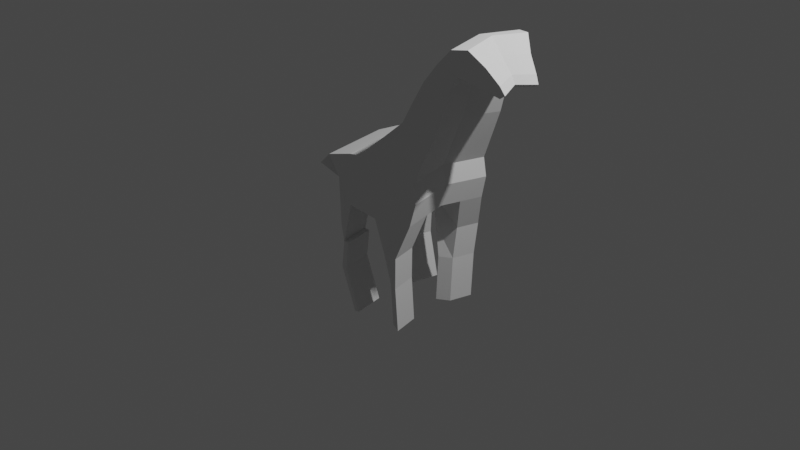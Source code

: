 # Source: untitled.blend  (saved by Blender 3.1.7; exported with 4.5.12 LTS)
import bpy
from mathutils import Matrix  # noqa: F401  (used for matrix-valued properties, if any)

bpy.ops.wm.read_factory_settings(use_empty=True)
scene = bpy.context.scene
scene.name = 'Scene'

# ---- collections
col_collection = bpy.data.collections.new('Collection'); scene.collection.children.link(col_collection)

# ---- world
world_world = bpy.data.worlds.new('World'); scene.world = world_world
world_world.use_nodes = True; world_world.node_tree.nodes.clear()
_N = world_world.node_tree.nodes; _L = world_world.node_tree.links
n0 = _N.new('ShaderNodeOutputWorld'); n0.name = 'World Output'; n0.location = (300, 300)
n1 = _N.new('ShaderNodeBackground'); n1.name = 'Background'; n1.location = (10, 300)
n1.inputs[0].default_value = (0.05088, 0.05088, 0.05088, 1.0)
_L.new(n1.outputs[0], n0.inputs[0])
n0.is_active_output = True
world_world.color = (0.05088, 0.05088, 0.05088)
world_world.use_sun_shadow = False
world_world.sun_shadow_jitter_overblur = 0.0

# ---- cameras
cam_camera = bpy.data.cameras.new('Camera')
cam_camera.clip_end = 100.0
cam_camera.ortho_scale = 7.314

# ---- lights
light_light = bpy.data.lights.new('Light', 'POINT')
light_light.transmission_factor = 0.0
light_light.energy = 1000.0
light_light.shadow_soft_size = 0.1
light_light.shadow_maximum_resolution = 0.006
light_light.use_absolute_resolution = True

# ---- meshes
me_plane = bpy.data.meshes.new('Plane')
me_plane.from_pydata([(-0.766, 0.0, 0.3521), (-0.3644, 0.0, 0.2401), (-0.6854, 0.0, 0.6192), (-0.5262, 0.0, 0.7625), (0.3523, 0.0, 0.2239), (-0.1396, 0.0, 0.8506), (0.3771, 0.0, 0.6626), (0.1392, 0.0, 1.107), (0.6134, 0.0, 1.213), (0.3324, 0.0, 1.283), (0.6845, 0.0, 1.441), (0.4386, 0.0, 1.506), (0.7475, 0.0, 1.664), (0.5398, 0.0, 1.706), (0.8044, 0.0, 1.778), (0.6639, 0.0, 1.889), (0.9313, 0.0, 1.73), (0.7846, 0.0, 2.028), (1.052, 0.0, 1.9), (0.9296, 0.0, 2.046), (1.081, 0.0, 1.676), (1.173, 0.0, 1.754), (1.17, 0.0, 1.64), (1.216, 0.0, 1.675), (0.4137, 0.0, 0.4666), (0.00826, 0.0, 0.9953), (-0.0629, 0.0, 0.1837), (-0.2671, 0.0, 0.8317), (-0.6042, -0.6956, 0.5882), (-0.6848, -0.4032, 0.3211), (-0.2832, -0.6009, 0.209), (-0.445, -0.7181, 0.7315), (0.4335, -0.4936, 0.1928), (-0.05834, -0.6621, 0.8195), (0.01834, -0.5564, 0.1526), (-0.1859, -0.6799, 0.8006), (0.4584, -0.4786, 0.6316), (0.2204, -0.6079, 1.076), (0.495, -0.4784, 0.4355), (0.0895, -0.6333, 0.9642), (0.6947, -0.4226, 1.182), (0.4136, -0.5688, 1.252), (0.7658, -0.403, 1.41), (0.5198, -0.5387, 1.475), (0.8287, -0.3891, 1.633), (0.6211, -0.5106, 1.675), (0.8856, -0.3726, 1.747), (0.7451, -0.4692, 1.858), (1.013, -0.3223, 1.699), (0.8659, -0.4365, 1.997), (1.133, -0.2888, 1.869), (1.011, -0.3822, 2.015), (1.162, -0.2631, 1.645), (1.254, -0.235, 1.723), (1.251, -0.2275, 1.609), (1.298, -0.2167, 1.644), (1.119, -0.1229, 1.662), (0.9693, -0.1505, 1.715), (-0.6475, -0.3248, 0.6047), (-0.4883, -0.3354, 0.748), (1.09, -0.1349, 1.886), (1.211, -0.1097, 1.74), (0.7854, -0.1817, 1.649), (0.7225, -0.1882, 1.426), (1.254, -0.1012, 1.66), (1.208, -0.1063, 1.625), (0.4765, -0.2516, 1.491), (0.5778, -0.2384, 1.691), (0.3902, -0.2305, 0.2094), (-0.02496, -0.2598, 0.1692), (-0.2292, -0.3175, 0.8172), (0.8423, -0.174, 1.763), (0.4517, -0.2234, 0.4521), (0.7018, -0.2191, 1.875), (0.4151, -0.2235, 0.6482), (0.0462, -0.2958, 0.9808), (0.1771, -0.2839, 1.092), (-0.1016, -0.3092, 0.8361), (-0.3265, -0.2806, 0.2256), (0.8226, -0.2038, 2.014), (0.6514, -0.1973, 1.199), (0.9676, -0.1785, 2.032), (0.3703, -0.2656, 1.269), (-0.7281, -0.1883, 0.3376), (-0.6554, -0.4106, -0.1913), (-0.4032, -0.5931, -0.2311), (-0.6639, -0.2539, -0.2215), (-0.4465, -0.2728, -0.2146), (-0.5746, -0.351, -0.4811), (-0.4201, -0.5218, -0.5255), (-0.5286, -0.433, -0.5297), (-0.428, -0.604, -0.5187), (-0.5719, -0.2755, -0.5399), (-0.4713, -0.2838, -0.5022), (-0.3839, -0.4005, -1.007), (-0.2834, -0.5715, -0.9957), (-0.4272, -0.243, -1.017), (-0.3267, -0.2513, -0.9792), (-0.3799, -0.5972, -0.5144), (-0.4232, -0.2769, -0.4978), (-0.2352, -0.5646, -0.9914), (-0.2785, -0.2444, -0.9749), (-0.3517, -0.5859, -0.2358), (-0.395, -0.2656, -0.2193), (-0.3766, -0.5968, -0.5234), (-0.4199, -0.2766, -0.5069), (0.1096, -0.528, -0.1893), (0.324, -0.5749, -0.1632), (0.2807, -0.3118, -0.1467), (0.06632, -0.2315, -0.1727), (0.1764, -0.5003, -0.5078), (0.2972, -0.5531, -0.5108), (0.2539, -0.29, -0.4942), (0.1331, -0.2037, -0.4913), (0.1817, -0.4708, -0.9931), (0.3025, -0.5236, -0.996), (0.2592, -0.2605, -0.9794), (0.1384, -0.1742, -0.9765)], [], [(29, 30, 31, 28), (35, 34, 32, 33), (39, 38, 36, 37), (37, 36, 40, 41), (41, 40, 42, 43), (43, 42, 44, 45), (45, 44, 46, 47), (47, 46, 48, 49), (49, 48, 50, 51), (50, 48, 52, 53), (53, 52, 54, 55), (33, 32, 38, 39), (31, 30, 34, 35), (57, 56, 52, 48), (59, 58, 28, 31), (61, 60, 50, 53), (63, 62, 44, 42), (65, 64, 55, 54), (67, 66, 43, 45), (69, 68, 108, 109), (56, 65, 54, 52), (70, 59, 31, 35), (64, 61, 53, 55), (62, 71, 46, 44), (68, 72, 38, 32), (73, 67, 45, 47), (72, 74, 36, 38), (76, 75, 39, 37), (75, 77, 33, 39), (71, 57, 48, 46), (78, 69, 34, 30), (79, 73, 47, 49), (74, 80, 40, 36), (77, 70, 35, 33), (60, 81, 51, 50), (82, 76, 37, 41), (58, 83, 29, 28), (81, 79, 49, 51), (80, 63, 42, 40), (30, 29, 84, 85), (66, 82, 41, 43), (11, 9, 82, 66), (0, 1, 78, 83), (8, 10, 63, 80), (19, 17, 79, 81), (2, 0, 83, 58), (9, 7, 76, 82), (18, 19, 81, 60), (5, 27, 70, 77), (6, 8, 80, 74), (17, 15, 73, 79), (1, 26, 69, 78), (14, 16, 57, 71), (25, 5, 77, 75), (7, 25, 75, 76), (24, 6, 74, 72), (15, 13, 67, 73), (4, 24, 72, 68), (12, 14, 71, 62), (23, 21, 61, 64), (27, 3, 59, 70), (20, 22, 65, 56), (26, 4, 68, 69), (13, 11, 66, 67), (22, 23, 64, 65), (10, 12, 62, 63), (21, 18, 60, 61), (3, 2, 58, 59), (16, 20, 56, 57), (85, 91, 104, 102), (29, 83, 86, 84), (78, 30, 85, 87), (83, 78, 87, 86), (85, 84, 88, 89), (93, 91, 98, 99), (85, 84, 90, 91), (86, 87, 93, 92), (84, 86, 92, 90), (96, 97, 95, 94), (91, 90, 94, 95), (92, 93, 97, 96), (90, 92, 96, 94), (99, 98, 100, 101), (97, 93, 99, 101), (91, 95, 100, 98), (95, 97, 101, 100), (103, 102, 104, 105), (87, 85, 102, 103), (91, 93, 105, 104), (93, 87, 103, 105), (109, 108, 112, 113), (32, 34, 106, 107), (68, 32, 107, 108), (34, 69, 109, 106), (110, 113, 117, 114), (108, 107, 111, 112), (106, 109, 113, 110), (107, 106, 110, 111), (117, 116, 115, 114), (111, 110, 114, 115), (113, 112, 116, 117), (112, 111, 115, 116)])
_uv = me_plane.uv_layers.new(name='UVMap')
_uv.uv.foreach_set('vector', [0.0, 0.0, 1.0, 0.0, 1.0, 1.0, 0.0, 1.0, 1.0, 1.0, 1.0, 0.0, 1.0, 0.0, 1.0, 1.0, 1.0, 1.0, 1.0, 0.0, 1.0, 0.0, 1.0, 1.0, 1.0, 1.0, 1.0, 0.0, 1.0, 0.0, 1.0, 1.0, 1.0, 1.0, 1.0, 0.0, 1.0, 0.0, 1.0, 1.0, 1.0, 1.0, 1.0, 0.0, 1.0, 0.0, 1.0, 1.0, 1.0, 1.0, 1.0, 0.0, 1.0, 0.0, 1.0, 1.0, 1.0, 1.0, 1.0, 0.0, 1.0, 0.0, 1.0, 1.0, 1.0, 1.0, 1.0, 0.0, 1.0, 0.0, 1.0, 1.0, 1.0, 0.0, 1.0, 0.0, 1.0, 0.0, 1.0, 0.0, 1.0, 0.0, 1.0, 0.0, 1.0, 0.0, 1.0, 0.0, 1.0, 1.0, 1.0, 0.0, 1.0, 0.0, 1.0, 1.0, 1.0, 1.0, 1.0, 0.0, 1.0, 0.0, 1.0, 1.0, 1.0, 0.0, 1.0, 0.0, 1.0, 0.0, 1.0, 0.0, 1.0, 1.0, 0.0, 1.0, 0.0, 1.0, 1.0, 1.0, 1.0, 0.0, 1.0, 0.0, 1.0, 0.0, 1.0, 0.0, 1.0, 0.0, 1.0, 0.0, 1.0, 0.0, 1.0, 0.0, 1.0, 0.0, 1.0, 0.0, 1.0, 0.0, 1.0, 0.0, 1.0, 1.0, 1.0, 1.0, 1.0, 1.0, 1.0, 1.0, 1.0, 0.0, 1.0, 0.0, 1.0, 0.0, 1.0, 0.0, 1.0, 0.0, 1.0, 0.0, 1.0, 0.0, 1.0, 0.0, 1.0, 1.0, 1.0, 1.0, 1.0, 1.0, 1.0, 1.0, 1.0, 0.0, 1.0, 0.0, 1.0, 0.0, 1.0, 0.0, 1.0, 0.0, 1.0, 0.0, 1.0, 0.0, 1.0, 0.0, 1.0, 0.0, 1.0, 0.0, 1.0, 0.0, 1.0, 0.0, 1.0, 1.0, 1.0, 1.0, 1.0, 1.0, 1.0, 1.0, 1.0, 0.0, 1.0, 0.0, 1.0, 0.0, 1.0, 0.0, 1.0, 1.0, 1.0, 1.0, 1.0, 1.0, 1.0, 1.0, 1.0, 1.0, 1.0, 1.0, 1.0, 1.0, 1.0, 1.0, 1.0, 0.0, 1.0, 0.0, 1.0, 0.0, 1.0, 0.0, 1.0, 0.0, 1.0, 0.0, 1.0, 0.0, 1.0, 0.0, 1.0, 1.0, 1.0, 1.0, 1.0, 1.0, 1.0, 1.0, 1.0, 0.0, 1.0, 0.0, 1.0, 0.0, 1.0, 0.0, 1.0, 1.0, 1.0, 1.0, 1.0, 1.0, 1.0, 1.0, 1.0, 0.0, 1.0, 1.0, 1.0, 1.0, 1.0, 0.0, 1.0, 1.0, 1.0, 1.0, 1.0, 1.0, 1.0, 1.0, 0.0, 1.0, 0.0, 0.0, 0.0, 0.0, 0.0, 1.0, 1.0, 1.0, 1.0, 1.0, 1.0, 1.0, 1.0, 1.0, 1.0, 0.0, 1.0, 0.0, 1.0, 0.0, 1.0, 0.0, 1.0, 0.0, 0.0, 0.0, 0.0, 0.0, 1.0, 0.0, 1.0, 1.0, 1.0, 1.0, 1.0, 1.0, 1.0, 1.0, 1.0, 1.0, 1.0, 1.0, 1.0, 1.0, 1.0, 1.0, 0.0, 0.0, 1.0, 0.0, 1.0, 0.0, 0.0, 0.0, 1.0, 0.0, 1.0, 0.0, 1.0, 0.0, 1.0, 0.0, 1.0, 1.0, 1.0, 1.0, 1.0, 1.0, 1.0, 1.0, 0.0, 1.0, 0.0, 0.0, 0.0, 0.0, 0.0, 1.0, 1.0, 1.0, 1.0, 1.0, 1.0, 1.0, 1.0, 1.0, 1.0, 0.0, 1.0, 1.0, 1.0, 1.0, 1.0, 0.0, 1.0, 1.0, 1.0, 1.0, 1.0, 1.0, 1.0, 1.0, 1.0, 0.0, 1.0, 0.0, 1.0, 0.0, 1.0, 0.0, 1.0, 1.0, 1.0, 1.0, 1.0, 1.0, 1.0, 1.0, 1.0, 0.0, 1.0, 0.0, 1.0, 0.0, 1.0, 0.0, 1.0, 0.0, 1.0, 0.0, 1.0, 0.0, 1.0, 0.0, 1.0, 1.0, 1.0, 1.0, 1.0, 1.0, 1.0, 1.0, 1.0, 1.0, 1.0, 1.0, 1.0, 1.0, 1.0, 1.0, 1.0, 0.0, 1.0, 0.0, 1.0, 0.0, 1.0, 0.0, 1.0, 1.0, 1.0, 1.0, 1.0, 1.0, 1.0, 1.0, 1.0, 0.0, 1.0, 0.0, 1.0, 0.0, 1.0, 0.0, 1.0, 0.0, 1.0, 0.0, 1.0, 0.0, 1.0, 0.0, 1.0, 0.0, 1.0, 0.0, 1.0, 0.0, 1.0, 0.0, 1.0, 1.0, 1.0, 1.0, 1.0, 1.0, 1.0, 1.0, 1.0, 0.0, 1.0, 0.0, 1.0, 0.0, 1.0, 0.0, 1.0, 0.0, 1.0, 0.0, 1.0, 0.0, 1.0, 0.0, 1.0, 1.0, 1.0, 1.0, 1.0, 1.0, 1.0, 1.0, 1.0, 0.0, 1.0, 0.0, 1.0, 0.0, 1.0, 0.0, 1.0, 0.0, 1.0, 0.0, 1.0, 0.0, 1.0, 0.0, 1.0, 0.0, 1.0, 0.0, 1.0, 0.0, 1.0, 0.0, 1.0, 1.0, 0.0, 1.0, 0.0, 1.0, 1.0, 1.0, 1.0, 0.0, 1.0, 0.0, 1.0, 0.0, 1.0, 0.0, 1.0, 0.0, 1.0, 0.0, 1.0, 0.0, 1.0, 0.0, 0.0, 0.0, 0.0, 0.0, 0.0, 0.0, 0.0, 0.0, 1.0, 0.0, 1.0, 0.0, 1.0, 0.0, 1.0, 0.0, 0.0, 0.0, 1.0, 0.0, 1.0, 0.0, 0.0, 0.0, 1.0, 0.0, 0.0, 0.0, 0.0, 0.0, 1.0, 0.0, 1.0, 0.0, 1.0, 0.0, 1.0, 0.0, 1.0, 0.0, 1.0, 0.0, 0.0, 0.0, 0.0, 0.0, 1.0, 0.0, 0.0, 0.0, 1.0, 0.0, 1.0, 0.0, 0.0, 0.0, 0.0, 0.0, 0.0, 0.0, 0.0, 0.0, 0.0, 0.0, 0.0, 0.0, 1.0, 0.0, 1.0, 0.0, 0.0, 0.0, 1.0, 0.0, 0.0, 0.0, 0.0, 0.0, 1.0, 0.0, 0.0, 0.0, 1.0, 0.0, 1.0, 0.0, 0.0, 0.0, 0.0, 0.0, 0.0, 0.0, 0.0, 0.0, 0.0, 0.0, 1.0, 0.0, 1.0, 0.0, 1.0, 0.0, 1.0, 0.0, 1.0, 0.0, 1.0, 0.0, 1.0, 0.0, 1.0, 0.0, 1.0, 0.0, 1.0, 0.0, 1.0, 0.0, 1.0, 0.0, 1.0, 0.0, 1.0, 0.0, 1.0, 0.0, 1.0, 0.0, 1.0, 0.0, 1.0, 0.0, 1.0, 0.0, 1.0, 0.0, 1.0, 0.0, 1.0, 0.0, 1.0, 0.0, 1.0, 0.0, 1.0, 0.0, 1.0, 0.0, 1.0, 0.0, 1.0, 0.0, 1.0, 0.0, 1.0, 0.0, 1.0, 0.0, 1.0, 0.0, 1.0, 0.0, 1.0, 0.0, 1.0, 0.0, 1.0, 0.0, 1.0, 0.0, 1.0, 0.0, 1.0, 0.0, 1.0, 0.0, 1.0, 0.0, 1.0, 0.0, 1.0, 0.0, 1.0, 0.0, 1.0, 0.0, 1.0, 0.0, 1.0, 0.0, 1.0, 0.0, 1.0, 0.0, 1.0, 0.0, 1.0, 0.0, 1.0, 0.0, 1.0, 0.0, 1.0, 0.0, 1.0, 0.0, 1.0, 0.0, 1.0, 0.0, 1.0, 0.0, 1.0, 0.0, 1.0, 0.0, 1.0, 0.0, 1.0, 0.0, 1.0, 0.0, 1.0, 0.0, 1.0, 0.0, 1.0, 0.0, 1.0, 0.0, 1.0, 0.0, 1.0, 0.0, 1.0, 0.0, 1.0, 0.0, 1.0, 0.0, 1.0, 0.0, 1.0, 0.0, 1.0, 0.0, 1.0, 0.0, 1.0, 0.0, 1.0, 0.0, 1.0, 0.0, 1.0, 0.0])
me_plane.use_remesh_fix_poles = True
me_plane.use_remesh_preserve_attributes = False
me_plane.update()

# ---- objects
ob_light = bpy.data.objects.new('Light', light_light)
ob_camera = bpy.data.objects.new('Camera', cam_camera)
ob_empty = bpy.data.objects.new('Empty', None)
ob_plane = bpy.data.objects.new('Plane', me_plane)

# ---- transforms, parenting, visibility, modifiers, constraints
ob_light.location = (4.076, 1.005, 5.904)
ob_light.rotation_euler = (0.6503, 0.05522, 1.866)
ob_light.lock_rotations_4d = False
ob_light.empty_display_type = 'ARROWS'
ob_light.color = (0.0, 0.0, 0.0, 0.0)
ob_light.lineart.crease_threshold = 0.0
ob_camera.location = (7.359, -6.926, 4.958)
ob_camera.rotation_euler = (1.109, 0.0, 0.8149)
ob_camera.lock_rotations_4d = False
ob_camera.empty_display_type = 'ARROWS'
ob_camera.color = (0.0, 0.0, 0.0, 0.0)
ob_camera.display_type = 'WIRE'
ob_camera.lineart.crease_threshold = 0.0
ob_empty.location = (0.284, 0.1798, 0.7035)
ob_empty.rotation_euler = (1.571, -0.0, 0.0)
ob_empty.empty_display_type = 'IMAGE'
ob_empty.empty_display_size = 5.0
ob_empty.empty_image_depth = 'BACK'
ob_empty.empty_image_side = 'FRONT'
ob_plane.location = (0.2155, 0.0179, 0.1116)
_m = ob_plane.modifiers.new('Mirror', 'MIRROR')
_m.use_axis = (False, True, False)
_m.use_clip = True

# ---- collection membership
col_collection.objects.link(ob_light)
col_collection.objects.link(ob_camera)
col_collection.objects.link(ob_empty)
col_collection.objects.link(ob_plane)

# ---- scene / render settings (as saved in the file)
scene.camera = ob_camera
scene.frame_start = 1; scene.frame_end = 250; scene.frame_set(2)
scene.render.engine = 'BLENDER_EEVEE_NEXT'
scene.cycles.sampling_pattern = 'TABULATED_SOBOL'
scene.cycles.use_light_tree = False
scene.view_settings.view_transform = 'Filmic'
bpy.context.view_layer.update()
